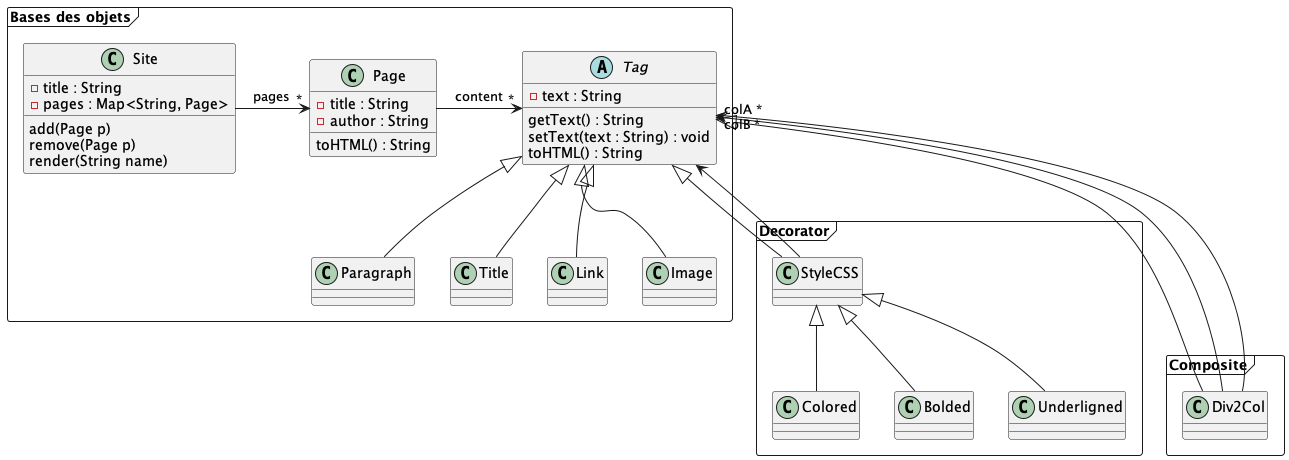

The diagram above was rendered by PlantUML. Its source (embedded in the PNG):
@startuml
'https://plantuml.com/class-diagram


package "Bases des objets" <<Frame>> {

    class Page {
        -title : String
        -author : String
        toHTML() : String
    }

    abstract class Tag {
        - text : String
        getText() : String
        setText(text : String) : void
        toHTML() : String
    }

    Tag <|-- Paragraph
    Tag <|-- Title
    Tag <|-- Link
    Tag <|-- Image

    Page -> "*" Tag : content
    Site -> "*" Page : pages

    class Site {
        -title : String
        -pages : Map<String, Page>
        add(Page p)
        remove(Page p)
        render(String name)
    }
}

package "Composite" <<Frame>> {

    class Div2Col {

    }

    Tag <|--- Div2Col
    Tag "colA *" <-- Div2Col
    Tag "colB *" <-- Div2Col

}

package "Decorator" <<Frame>> {

    Tag <|-- StyleCSS
    Tag <-- StyleCSS

    StyleCSS <|-- Colored
    StyleCSS <|-- Bolded
    StyleCSS <|-- Underligned

}
@enduml